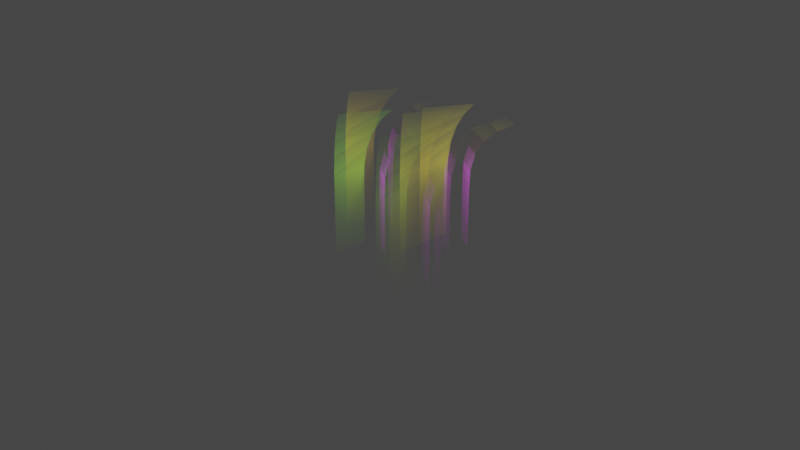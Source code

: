 # Source: grassland.blend  (saved by Blender 2.80.75; exported with 4.5.12 LTS)
import bpy
from mathutils import Matrix  # noqa: F401  (used for matrix-valued properties, if any)

bpy.ops.wm.read_factory_settings(use_empty=True)
scene = bpy.context.scene
scene.name = 'Scene'

# ---- collections
col_collection = bpy.data.collections.new('Collection'); scene.collection.children.link(col_collection)

# ---- images (referenced by path relative to the original .blend; pixels are not part of the script)
import os
ASSET_DIR = os.environ.get("B2B_ASSET_DIR", "")  # directory of the original .blend (textures are referenced by path, not embedded)
HERE = os.path.dirname(os.path.abspath(__file__))  # packed textures are extracted next to this script under _unpacked/

def load_image(name, relpath, width, height, colorspace="sRGB"):
    """Load a texture the original file referenced (path relative to the .blend, or extracted next to this script)."""
    p = next((c for c in (os.path.join(HERE, relpath), os.path.join(ASSET_DIR, relpath)) if relpath and os.path.exists(c)), "")
    if p:
        img = bpy.data.images.load(p, check_existing=True)
        img.name = name
    else:  # same state as the original file: an image datablock whose file is absent (Cycles renders it pink)
        img = bpy.data.images.new(name, width, height)
        img.source = "FILE"
        img.filepath = "//" + (relpath or name)
    img.colorspace_settings.name = colorspace
    return img
img_foliage01_mask_jpg = load_image('Foliage01_mask.jpg', 'assets/silk/New folder/Foliage01_mask.jpg', 1024, 1024, 'sRGB')
img_foliage01_nrm_jpg = load_image('Foliage01_nrm.jpg', 'assets/silk/New folder/Foliage01_nrm.jpg', 1024, 1024, 'sRGB')
img_foliage01_rgh_jpg = load_image('Foliage01_rgh.jpg', 'assets/silk/New folder/Foliage01_rgh.jpg', 1024, 1024, 'sRGB')
img_foliage01_col_jpg = load_image('Foliage01_col.jpg', 'assets/silk/New folder/Foliage01_col.jpg', 1024, 1024, 'sRGB')

# ---- materials (node trees are filled in below, after node groups)
mat_foliage01_col = bpy.data.materials.new('Foliage01_col')
mat_foliage01_col.surface_render_method = 'BLENDED'
mat_foliage01_col.blend_method = 'BLEND'
mat_foliage01_col.use_raytrace_refraction = True
mat_foliage01_col.use_screen_refraction = True
mat_foliage01_col.use_sss_translucency = True
mat_foliage01_col.thickness_mode = 'SLAB'
mat_foliage01_col.use_thickness_from_shadow = True

# ---- material node trees
mat_foliage01_col.use_nodes = True; mat_foliage01_col.node_tree.nodes.clear()
_N = mat_foliage01_col.node_tree.nodes; _L = mat_foliage01_col.node_tree.links
n0 = _N.new('ShaderNodeTexImage'); n0.name = 'Image Texture.001'; n0.location = (-316, 653)
n0.image = img_foliage01_mask_jpg
n0.extension = 'CLIP'
n1 = _N.new('ShaderNodeBsdfTransparent'); n1.name = 'Transparent BSDF'; n1.location = (-227, 393)
n2 = _N.new('ShaderNodeBsdfPrincipled'); n2.name = 'Principled BSDF'; n2.location = (-247, 307)
n2.distribution = 'GGX'
n2.subsurface_method = 'BURLEY'
n2.inputs[3].default_value = 1.45
n2.inputs[27].default_value = (0.0, 0.0, 0.0, 1.0)
n2.inputs[28].default_value = 1.0
n3 = _N.new('ShaderNodeAddShader'); n3.name = 'Add Shader'; n3.location = (226, 302)
n4 = _N.new('ShaderNodeOutputMaterial'); n4.name = 'Material Output'; n4.location = (575, 420)
n5 = _N.new('ShaderNodeMixShader'); n5.name = 'Mix Shader'; n5.location = (394, 397)
n6 = _N.new('ShaderNodeBsdfTranslucent'); n6.name = 'Translucent BSDF'; n6.location = (218, 86)
n7 = _N.new('ShaderNodeHueSaturation'); n7.name = 'Hue Saturation Value'; n7.location = (32, 138)
n7.inputs[0].default_value = 0.48
n8 = _N.new('ShaderNodeObjectInfo'); n8.name = 'Object Info'; n8.location = (-1117, 658)
n9 = _N.new('ShaderNodeTexImage'); n9.name = 'Image Texture.003'; n9.location = (-961, -191)
n9.image = img_foliage01_nrm_jpg
n9.extension = 'CLIP'
n10 = _N.new('ShaderNodeNormalMap'); n10.name = 'Normal Map'; n10.location = (-628, -189)
n10.inputs[0].default_value = 0.2
n11 = _N.new('ShaderNodeTexImage'); n11.name = 'Image Texture.002'; n11.location = (-860, 82)
n11.image = img_foliage01_rgh_jpg
n11.extension = 'CLIP'
n12 = _N.new('ShaderNodeTexImage'); n12.name = 'Image Texture'; n12.location = (-1152, 388)
n12.image = img_foliage01_col_jpg
n12.extension = 'CLIP'
n13 = _N.new('ShaderNodeValToRGB'); n13.name = 'ColorRamp'; n13.location = (-943, 744)
while len(n13.color_ramp.elements) > 1: n13.color_ramp.elements.remove(n13.color_ramp.elements[-1])
n13.color_ramp.elements[0].position = 0.0; n13.color_ramp.elements[0].color = (0.3437, 0.2979, 0.03539, 1.0)
_e = n13.color_ramp.elements.new(0.1564); _e.color = (0.4876, 0.5007, 0.01522, 1.0)
_e = n13.color_ramp.elements.new(0.3462); _e.color = (0.07424, 0.3133, 0.01573, 1.0)
_e = n13.color_ramp.elements.new(0.553); _e.color = (0.25, 0.2415, 0.01931, 1.0)
_e = n13.color_ramp.elements.new(0.7515); _e.color = (0.5, 0.2781, 0.01447, 1.0)
_e = n13.color_ramp.elements.new(1.0); _e.color = (0.0, 0.2576, 0.006888, 1.0)
n14 = _N.new('ShaderNodeMix'); n14.name = 'Mix'; n14.location = (-453, 402)
n14.data_type = 'RGBA'
n14.blend_type = 'HUE'
n14.clamp_result = True
n14.inputs[0].default_value = 1.0
_L.new(n1.outputs[0], n5.inputs[1])
_L.new(n5.outputs[0], n4.inputs[0])
_L.new(n12.outputs[0], n14.inputs[6])
_L.new(n0.outputs[0], n5.inputs[0])
_L.new(n11.outputs[0], n2.inputs[2])
_L.new(n9.outputs[0], n10.inputs[1])
_L.new(n10.outputs[0], n2.inputs[5])
_L.new(n3.outputs[0], n5.inputs[2])
_L.new(n6.outputs[0], n3.inputs[1])
_L.new(n12.outputs[0], n7.inputs[4])
_L.new(n7.outputs[0], n6.inputs[0])
_L.new(n8.outputs[5], n13.inputs[0])
_L.new(n14.outputs[2], n2.inputs[0])
_L.new(n13.outputs[0], n14.inputs[7])
_L.new(n2.outputs[0], n3.inputs[0])
n4.is_active_output = True

# ---- world
world_world = bpy.data.worlds.new('World'); scene.world = world_world
world_world.use_nodes = True; world_world.node_tree.nodes.clear()
_N = world_world.node_tree.nodes; _L = world_world.node_tree.links
n0 = _N.new('ShaderNodeOutputWorld'); n0.name = 'World Output'; n0.location = (300, 300)
n1 = _N.new('ShaderNodeBackground'); n1.name = 'Background'; n1.location = (10, 300)
n1.inputs[0].default_value = (0.05088, 0.05088, 0.05088, 1.0)
_L.new(n1.outputs[0], n0.inputs[0])
n0.is_active_output = True
world_world.color = (0.05088, 0.05088, 0.05088)
world_world.use_sun_shadow = False
world_world.sun_shadow_jitter_overblur = 0.0

# ---- cameras
cam_camera = bpy.data.cameras.new('Camera')
cam_camera.clip_end = 100.0
cam_camera.ortho_scale = 7.314

# ---- lights
light_light = bpy.data.lights.new('Light', 'SUN')
light_light.transmission_factor = 0.0
light_light.angle = 0.1993
light_light.energy = 7.0
light_light.shadow_soft_size = 0.1
light_light.shadow_cascade_max_distance = 1000.0

# ---- meshes
me_foliage01_col_016 = bpy.data.meshes.new('Foliage01_col.016')
me_foliage01_col_016.from_pydata([(-0.05765, 0.00079, 0.397), (-0.05765, 0.8724, 0.397), (0.0653, 0.00079, 0.397), (0.0653, 0.8724, 0.397)], [], [(0, 2, 3, 1)])
_uv = me_foliage01_col_016.uv_layers.new(name='UVMap')
_uv.uv.foreach_set('vector', [0.0, 0.07762, 0.1229, 0.07762, 0.1229, 0.9492, 0.0, 0.9492])
me_foliage01_col_016.materials.append(mat_foliage01_col)
me_foliage01_col_016.use_remesh_preserve_volume = False
me_foliage01_col_016.use_remesh_preserve_attributes = False
me_foliage01_col_016.use_mirror_vertex_groups = False
me_foliage01_col_016.update()
me_foliage01_col_042 = bpy.data.meshes.new('Foliage01_col.042')
me_foliage01_col_042.from_pydata([(-0.0005565, 0.00079, 0.2256), (0.1582, 0.6738, 0.07843), (0.1858, 0.00079, 0.2388), (0.4014, 0.6738, 0.2188), (0.00189, 0.4335, 0.2233), (0.1891, 0.4335, 0.2385), (-0.0005565, 0.2187, 0.2256), (0.1858, 0.2187, 0.2388), (0.2539, 0.5917, 0.2325), (0.0496, 0.5917, 0.1791), (0.1858, 0.3276, 0.2388), (-0.0005565, 0.3276, 0.2256), (0.01813, 0.5222, 0.2083), (0.2112, 0.5222, 0.2365), (0.3173, 0.6423, 0.2266), (0.09629, 0.6423, 0.1358), (-0.0005565, 0.1097, 0.2256), (0.1858, 0.1097, 0.2388), (0.2235, -0.002304, 0.3122), (0.3878, 0.6707, 0.4532), (0.162, -0.002304, 0.4187), (0.3263, 0.6707, 0.5597), (0.226, 0.4304, 0.3144), (0.1645, 0.4304, 0.4209), (0.2235, 0.2156, 0.3122), (0.162, 0.2156, 0.4187), (0.2139, 0.5887, 0.4632), (0.2754, 0.5887, 0.3568), (0.162, 0.3245, 0.4187), (0.2235, 0.3245, 0.3122), (0.2428, 0.5191, 0.3288), (0.1813, 0.5191, 0.4353), (0.2622, 0.6392, 0.5047), (0.3237, 0.6392, 0.3982), (0.2235, 0.1066, 0.3122), (0.162, 0.1066, 0.4187)], [], [(15, 14, 3, 1), (11, 10, 5, 4), (16, 17, 7, 6), (12, 13, 8, 9), (6, 7, 10, 11), (4, 5, 13, 12), (9, 8, 14, 15), (0, 2, 17, 16), (33, 32, 21, 19), (29, 28, 23, 22), (34, 35, 25, 24), (30, 31, 26, 27), (24, 25, 28, 29), (22, 23, 31, 30), (27, 26, 32, 33), (18, 20, 35, 34)])
_uv = me_foliage01_col_042.uv_layers.new(name='UVMap')
_uv.uv.foreach_set('vector', [0.3922, 0.8402, 0.5151, 0.8402, 0.5151, 0.9492, 0.3922, 0.9492, 0.3922, 0.4045, 0.5151, 0.4045, 0.5151, 0.5134, 0.3922, 0.5134, 0.3922, 0.1866, 0.5151, 0.1866, 0.5151, 0.2955, 0.3922, 0.2955, 0.3922, 0.6224, 0.5151, 0.6224, 0.5151, 0.7313, 0.3922, 0.7313, 0.3922, 0.2955, 0.5151, 0.2955, 0.5151, 0.4045, 0.3922, 0.4045, 0.3922, 0.5134, 0.5151, 0.5134, 0.5151, 0.6224, 0.3922, 0.6224, 0.3922, 0.7313, 0.5151, 0.7313, 0.5151, 0.8402, 0.3922, 0.8402, 0.3922, 0.07762, 0.5151, 0.07762, 0.5151, 0.1866, 0.3922, 0.1866, 0.3922, 0.8402, 0.5151, 0.8402, 0.5151, 0.9492, 0.3922, 0.9492, 0.3922, 0.4045, 0.5151, 0.4045, 0.5151, 0.5134, 0.3922, 0.5134, 0.3922, 0.1866, 0.5151, 0.1866, 0.5151, 0.2955, 0.3922, 0.2955, 0.3922, 0.6224, 0.5151, 0.6224, 0.5151, 0.7313, 0.3922, 0.7313, 0.3922, 0.2955, 0.5151, 0.2955, 0.5151, 0.4045, 0.3922, 0.4045, 0.3922, 0.5134, 0.5151, 0.5134, 0.5151, 0.6224, 0.3922, 0.6224, 0.3922, 0.7313, 0.5151, 0.7313, 0.5151, 0.8402, 0.3922, 0.8402, 0.3922, 0.07762, 0.5151, 0.07762, 0.5151, 0.1866, 0.3922, 0.1866])
me_foliage01_col_042.materials.append(mat_foliage01_col)
me_foliage01_col_042.use_remesh_preserve_volume = False
me_foliage01_col_042.use_remesh_preserve_attributes = False
me_foliage01_col_042.use_mirror_vertex_groups = False
me_foliage01_col_042.update()
me_foliage01_col_000 = bpy.data.meshes.new('Foliage01_col.000')
me_foliage01_col_000.from_pydata([(-0.0005565, 0.00079, 0.2256), (0.1582, 0.6738, 0.07843), (0.1858, 0.00079, 0.2388), (0.4014, 0.6738, 0.2188), (0.00189, 0.4335, 0.2233), (0.1891, 0.4335, 0.2385), (-0.0005565, 0.2187, 0.2256), (0.1858, 0.2187, 0.2388), (0.2539, 0.5917, 0.2325), (0.0496, 0.5917, 0.1791), (0.1858, 0.3276, 0.2388), (-0.0005565, 0.3276, 0.2256), (0.01813, 0.5222, 0.2083), (0.2112, 0.5222, 0.2365), (0.3173, 0.6423, 0.2266), (0.09629, 0.6423, 0.1358), (-0.0005565, 0.1097, 0.2256), (0.1858, 0.1097, 0.2388), (0.2235, -0.002304, 0.3122), (0.3878, 0.6707, 0.4532), (0.162, -0.002304, 0.4187), (0.3263, 0.6707, 0.5597), (0.226, 0.4304, 0.3144), (0.1645, 0.4304, 0.4209), (0.2235, 0.2156, 0.3122), (0.162, 0.2156, 0.4187), (0.2139, 0.5887, 0.4632), (0.2754, 0.5887, 0.3568), (0.162, 0.3245, 0.4187), (0.2235, 0.3245, 0.3122), (0.2428, 0.5191, 0.3288), (0.1813, 0.5191, 0.4353), (0.2622, 0.6392, 0.5047), (0.3237, 0.6392, 0.3982), (0.2235, 0.1066, 0.3122), (0.162, 0.1066, 0.4187)], [], [(15, 14, 3, 1), (11, 10, 5, 4), (16, 17, 7, 6), (12, 13, 8, 9), (6, 7, 10, 11), (4, 5, 13, 12), (9, 8, 14, 15), (0, 2, 17, 16), (33, 32, 21, 19), (29, 28, 23, 22), (34, 35, 25, 24), (30, 31, 26, 27), (24, 25, 28, 29), (22, 23, 31, 30), (27, 26, 32, 33), (18, 20, 35, 34)])
_uv = me_foliage01_col_000.uv_layers.new(name='UVMap')
_uv.uv.foreach_set('vector', [0.1783, 0.8402, 0.3012, 0.8402, 0.3012, 0.9492, 0.1783, 0.9492, 0.1783, 0.4045, 0.3012, 0.4045, 0.3012, 0.5134, 0.1783, 0.5134, 0.1783, 0.1866, 0.3012, 0.1866, 0.3012, 0.2955, 0.1783, 0.2955, 0.1783, 0.6224, 0.3012, 0.6224, 0.3012, 0.7313, 0.1783, 0.7313, 0.1783, 0.2955, 0.3012, 0.2955, 0.3012, 0.4045, 0.1783, 0.4045, 0.1783, 0.5134, 0.3012, 0.5134, 0.3012, 0.6224, 0.1783, 0.6224, 0.1783, 0.7313, 0.3012, 0.7313, 0.3012, 0.8402, 0.1783, 0.8402, 0.1783, 0.07762, 0.3012, 0.07762, 0.3012, 0.1866, 0.1783, 0.1866, 0.1783, 0.8402, 0.3012, 0.8402, 0.3012, 0.9492, 0.1783, 0.9492, 0.1783, 0.4045, 0.3012, 0.4045, 0.3012, 0.5134, 0.1783, 0.5134, 0.1783, 0.1866, 0.3012, 0.1866, 0.3012, 0.2955, 0.1783, 0.2955, 0.1783, 0.6224, 0.3012, 0.6224, 0.3012, 0.7313, 0.1783, 0.7313, 0.1783, 0.2955, 0.3012, 0.2955, 0.3012, 0.4045, 0.1783, 0.4045, 0.1783, 0.5134, 0.3012, 0.5134, 0.3012, 0.6224, 0.1783, 0.6224, 0.1783, 0.7313, 0.3012, 0.7313, 0.3012, 0.8402, 0.1783, 0.8402, 0.1783, 0.07762, 0.3012, 0.07762, 0.3012, 0.1866, 0.1783, 0.1866])
me_foliage01_col_000.materials.append(mat_foliage01_col)
me_foliage01_col_000.use_remesh_preserve_volume = False
me_foliage01_col_000.use_remesh_preserve_attributes = False
me_foliage01_col_000.use_mirror_vertex_groups = False
me_foliage01_col_000.update()
me_foliage01_col_001 = bpy.data.meshes.new('Foliage01_col.001')
me_foliage01_col_001.from_pydata([(-0.0005565, 0.00079, 0.2256), (0.1582, 0.6738, 0.07843), (0.1858, 0.00079, 0.2388), (0.4014, 0.6738, 0.2188), (0.00189, 0.4335, 0.2233), (0.1891, 0.4335, 0.2385), (-0.0005565, 0.2187, 0.2256), (0.1858, 0.2187, 0.2388), (0.2539, 0.5917, 0.2325), (0.0496, 0.5917, 0.1791), (0.1858, 0.3276, 0.2388), (-0.0005565, 0.3276, 0.2256), (0.01813, 0.5222, 0.2083), (0.2112, 0.5222, 0.2365), (0.3173, 0.6423, 0.2266), (0.09629, 0.6423, 0.1358), (-0.0005565, 0.1097, 0.2256), (0.1858, 0.1097, 0.2388), (0.2235, -0.002304, 0.3122), (0.3878, 0.6707, 0.4532), (0.162, -0.002304, 0.4187), (0.3263, 0.6707, 0.5597), (0.226, 0.4304, 0.3144), (0.1645, 0.4304, 0.4209), (0.2235, 0.2156, 0.3122), (0.162, 0.2156, 0.4187), (0.2139, 0.5887, 0.4632), (0.2754, 0.5887, 0.3568), (0.162, 0.3245, 0.4187), (0.2235, 0.3245, 0.3122), (0.2428, 0.5191, 0.3288), (0.1813, 0.5191, 0.4353), (0.2622, 0.6392, 0.5047), (0.3237, 0.6392, 0.3982), (0.2235, 0.1066, 0.3122), (0.162, 0.1066, 0.4187)], [], [(15, 14, 3, 1), (11, 10, 5, 4), (16, 17, 7, 6), (12, 13, 8, 9), (6, 7, 10, 11), (4, 5, 13, 12), (9, 8, 14, 15), (0, 2, 17, 16), (33, 32, 21, 19), (29, 28, 23, 22), (34, 35, 25, 24), (30, 31, 26, 27), (24, 25, 28, 29), (22, 23, 31, 30), (27, 26, 32, 33), (18, 20, 35, 34)])
_uv = me_foliage01_col_001.uv_layers.new(name='UVMap')
_uv.uv.foreach_set('vector', [0.3922, 0.8402, 0.5151, 0.8402, 0.5151, 0.9492, 0.3922, 0.9492, 0.3922, 0.4045, 0.5151, 0.4045, 0.5151, 0.5134, 0.3922, 0.5134, 0.3922, 0.1866, 0.5151, 0.1866, 0.5151, 0.2955, 0.3922, 0.2955, 0.3922, 0.6224, 0.5151, 0.6224, 0.5151, 0.7313, 0.3922, 0.7313, 0.3922, 0.2955, 0.5151, 0.2955, 0.5151, 0.4045, 0.3922, 0.4045, 0.3922, 0.5134, 0.5151, 0.5134, 0.5151, 0.6224, 0.3922, 0.6224, 0.3922, 0.7313, 0.5151, 0.7313, 0.5151, 0.8402, 0.3922, 0.8402, 0.3922, 0.07762, 0.5151, 0.07762, 0.5151, 0.1866, 0.3922, 0.1866, 0.3922, 0.8402, 0.5151, 0.8402, 0.5151, 0.9492, 0.3922, 0.9492, 0.3922, 0.4045, 0.5151, 0.4045, 0.5151, 0.5134, 0.3922, 0.5134, 0.3922, 0.1866, 0.5151, 0.1866, 0.5151, 0.2955, 0.3922, 0.2955, 0.3922, 0.6224, 0.5151, 0.6224, 0.5151, 0.7313, 0.3922, 0.7313, 0.3922, 0.2955, 0.5151, 0.2955, 0.5151, 0.4045, 0.3922, 0.4045, 0.3922, 0.5134, 0.5151, 0.5134, 0.5151, 0.6224, 0.3922, 0.6224, 0.3922, 0.7313, 0.5151, 0.7313, 0.5151, 0.8402, 0.3922, 0.8402, 0.3922, 0.07762, 0.5151, 0.07762, 0.5151, 0.1866, 0.3922, 0.1866])
me_foliage01_col_001.materials.append(mat_foliage01_col)
me_foliage01_col_001.use_remesh_preserve_volume = False
me_foliage01_col_001.use_remesh_preserve_attributes = False
me_foliage01_col_001.use_mirror_vertex_groups = False
me_foliage01_col_001.update()
me_foliage01_col_002 = bpy.data.meshes.new('Foliage01_col.002')
me_foliage01_col_002.from_pydata([(-0.0005565, 0.00079, 0.2256), (0.1582, 0.6738, 0.07843), (0.1858, 0.00079, 0.2388), (0.4014, 0.6738, 0.2188), (0.00189, 0.4335, 0.2233), (0.1891, 0.4335, 0.2385), (-0.0005565, 0.2187, 0.2256), (0.1858, 0.2187, 0.2388), (0.2539, 0.5917, 0.2325), (0.0496, 0.5917, 0.1791), (0.1858, 0.3276, 0.2388), (-0.0005565, 0.3276, 0.2256), (0.01813, 0.5222, 0.2083), (0.2112, 0.5222, 0.2365), (0.3173, 0.6423, 0.2266), (0.09629, 0.6423, 0.1358), (-0.0005565, 0.1097, 0.2256), (0.1858, 0.1097, 0.2388), (0.2235, -0.002304, 0.3122), (0.3878, 0.6707, 0.4532), (0.162, -0.002304, 0.4187), (0.3263, 0.6707, 0.5597), (0.226, 0.4304, 0.3144), (0.1645, 0.4304, 0.4209), (0.2235, 0.2156, 0.3122), (0.162, 0.2156, 0.4187), (0.2139, 0.5887, 0.4632), (0.2754, 0.5887, 0.3568), (0.162, 0.3245, 0.4187), (0.2235, 0.3245, 0.3122), (0.2428, 0.5191, 0.3288), (0.1813, 0.5191, 0.4353), (0.2622, 0.6392, 0.5047), (0.3237, 0.6392, 0.3982), (0.2235, 0.1066, 0.3122), (0.162, 0.1066, 0.4187)], [], [(15, 14, 3, 1), (11, 10, 5, 4), (16, 17, 7, 6), (12, 13, 8, 9), (6, 7, 10, 11), (4, 5, 13, 12), (9, 8, 14, 15), (0, 2, 17, 16), (33, 32, 21, 19), (29, 28, 23, 22), (34, 35, 25, 24), (30, 31, 26, 27), (24, 25, 28, 29), (22, 23, 31, 30), (27, 26, 32, 33), (18, 20, 35, 34)])
_uv = me_foliage01_col_002.uv_layers.new(name='UVMap')
_uv.uv.foreach_set('vector', [0.6046, 0.8402, 0.7275, 0.8402, 0.7275, 0.9492, 0.6046, 0.9492, 0.6046, 0.4045, 0.7275, 0.4045, 0.7275, 0.5134, 0.6046, 0.5134, 0.6046, 0.1866, 0.7275, 0.1866, 0.7275, 0.2955, 0.6046, 0.2955, 0.6046, 0.6224, 0.7275, 0.6224, 0.7275, 0.7313, 0.6046, 0.7313, 0.6046, 0.2955, 0.7275, 0.2955, 0.7275, 0.4045, 0.6046, 0.4045, 0.6046, 0.5134, 0.7275, 0.5134, 0.7275, 0.6224, 0.6046, 0.6224, 0.6046, 0.7313, 0.7275, 0.7313, 0.7275, 0.8402, 0.6046, 0.8402, 0.6046, 0.07762, 0.7275, 0.07762, 0.7275, 0.1866, 0.6046, 0.1866, 0.6046, 0.8402, 0.7275, 0.8402, 0.7275, 0.9492, 0.6046, 0.9492, 0.6046, 0.4045, 0.7275, 0.4045, 0.7275, 0.5134, 0.6046, 0.5134, 0.6046, 0.1866, 0.7275, 0.1866, 0.7275, 0.2955, 0.6046, 0.2955, 0.6046, 0.6224, 0.7275, 0.6224, 0.7275, 0.7313, 0.6046, 0.7313, 0.6046, 0.2955, 0.7275, 0.2955, 0.7275, 0.4045, 0.6046, 0.4045, 0.6046, 0.5134, 0.7275, 0.5134, 0.7275, 0.6224, 0.6046, 0.6224, 0.6046, 0.7313, 0.7275, 0.7313, 0.7275, 0.8402, 0.6046, 0.8402, 0.6046, 0.07762, 0.7275, 0.07762, 0.7275, 0.1866, 0.6046, 0.1866])
me_foliage01_col_002.materials.append(mat_foliage01_col)
me_foliage01_col_002.use_remesh_preserve_volume = False
me_foliage01_col_002.use_remesh_preserve_attributes = False
me_foliage01_col_002.use_mirror_vertex_groups = False
me_foliage01_col_002.update()
me_foliage01_col_003 = bpy.data.meshes.new('Foliage01_col.003')
me_foliage01_col_003.from_pydata([(-0.0005565, 0.00079, 0.2256), (0.1582, 0.6738, 0.07843), (0.1858, 0.00079, 0.2388), (0.4014, 0.6738, 0.2188), (0.00189, 0.4335, 0.2233), (0.1891, 0.4335, 0.2385), (-0.0005565, 0.2187, 0.2256), (0.1858, 0.2187, 0.2388), (0.2539, 0.5917, 0.2325), (0.0496, 0.5917, 0.1791), (0.1858, 0.3276, 0.2388), (-0.0005565, 0.3276, 0.2256), (0.01813, 0.5222, 0.2083), (0.2112, 0.5222, 0.2365), (0.3173, 0.6423, 0.2266), (0.09629, 0.6423, 0.1358), (-0.0005565, 0.1097, 0.2256), (0.1858, 0.1097, 0.2388), (0.2235, -0.002304, 0.3122), (0.3878, 0.6707, 0.4532), (0.162, -0.002304, 0.4187), (0.3263, 0.6707, 0.5597), (0.226, 0.4304, 0.3144), (0.1645, 0.4304, 0.4209), (0.2235, 0.2156, 0.3122), (0.162, 0.2156, 0.4187), (0.2139, 0.5887, 0.4632), (0.2754, 0.5887, 0.3568), (0.162, 0.3245, 0.4187), (0.2235, 0.3245, 0.3122), (0.2428, 0.5191, 0.3288), (0.1813, 0.5191, 0.4353), (0.2622, 0.6392, 0.5047), (0.3237, 0.6392, 0.3982), (0.2235, 0.1066, 0.3122), (0.162, 0.1066, 0.4187)], [], [(15, 14, 3, 1), (11, 10, 5, 4), (16, 17, 7, 6), (12, 13, 8, 9), (6, 7, 10, 11), (4, 5, 13, 12), (9, 8, 14, 15), (0, 2, 17, 16), (33, 32, 21, 19), (29, 28, 23, 22), (34, 35, 25, 24), (30, 31, 26, 27), (24, 25, 28, 29), (22, 23, 31, 30), (27, 26, 32, 33), (18, 20, 35, 34)])
_uv = me_foliage01_col_003.uv_layers.new(name='UVMap')
_uv.uv.foreach_set('vector', [0.6046, 0.8402, 0.7275, 0.8402, 0.7275, 0.9492, 0.6046, 0.9492, 0.6046, 0.4045, 0.7275, 0.4045, 0.7275, 0.5134, 0.6046, 0.5134, 0.6046, 0.1866, 0.7275, 0.1866, 0.7275, 0.2955, 0.6046, 0.2955, 0.6046, 0.6224, 0.7275, 0.6224, 0.7275, 0.7313, 0.6046, 0.7313, 0.6046, 0.2955, 0.7275, 0.2955, 0.7275, 0.4045, 0.6046, 0.4045, 0.6046, 0.5134, 0.7275, 0.5134, 0.7275, 0.6224, 0.6046, 0.6224, 0.6046, 0.7313, 0.7275, 0.7313, 0.7275, 0.8402, 0.6046, 0.8402, 0.6046, 0.07762, 0.7275, 0.07762, 0.7275, 0.1866, 0.6046, 0.1866, 0.6046, 0.8402, 0.7275, 0.8402, 0.7275, 0.9492, 0.6046, 0.9492, 0.6046, 0.4045, 0.7275, 0.4045, 0.7275, 0.5134, 0.6046, 0.5134, 0.6046, 0.1866, 0.7275, 0.1866, 0.7275, 0.2955, 0.6046, 0.2955, 0.6046, 0.6224, 0.7275, 0.6224, 0.7275, 0.7313, 0.6046, 0.7313, 0.6046, 0.2955, 0.7275, 0.2955, 0.7275, 0.4045, 0.6046, 0.4045, 0.6046, 0.5134, 0.7275, 0.5134, 0.7275, 0.6224, 0.6046, 0.6224, 0.6046, 0.7313, 0.7275, 0.7313, 0.7275, 0.8402, 0.6046, 0.8402, 0.6046, 0.07762, 0.7275, 0.07762, 0.7275, 0.1866, 0.6046, 0.1866])
me_foliage01_col_003.materials.append(mat_foliage01_col)
me_foliage01_col_003.use_remesh_preserve_volume = False
me_foliage01_col_003.use_remesh_preserve_attributes = False
me_foliage01_col_003.use_mirror_vertex_groups = False
me_foliage01_col_003.update()
me_foliage01_col_004 = bpy.data.meshes.new('Foliage01_col.004')
me_foliage01_col_004.from_pydata([(-0.0005565, 0.00079, 0.2256), (0.1582, 0.6738, 0.07843), (0.1858, 0.00079, 0.2388), (0.4014, 0.6738, 0.2188), (0.00189, 0.4335, 0.2233), (0.1891, 0.4335, 0.2385), (-0.0005565, 0.2187, 0.2256), (0.1858, 0.2187, 0.2388), (0.2539, 0.5917, 0.2325), (0.0496, 0.5917, 0.1791), (0.1858, 0.3276, 0.2388), (-0.0005565, 0.3276, 0.2256), (0.01813, 0.5222, 0.2083), (0.2112, 0.5222, 0.2365), (0.3173, 0.6423, 0.2266), (0.09629, 0.6423, 0.1358), (-0.0005565, 0.1097, 0.2256), (0.1858, 0.1097, 0.2388), (0.2235, -0.002304, 0.3122), (0.3878, 0.6707, 0.4532), (0.162, -0.002304, 0.4187), (0.3263, 0.6707, 0.5597), (0.226, 0.4304, 0.3144), (0.1645, 0.4304, 0.4209), (0.2235, 0.2156, 0.3122), (0.162, 0.2156, 0.4187), (0.2139, 0.5887, 0.4632), (0.2754, 0.5887, 0.3568), (0.162, 0.3245, 0.4187), (0.2235, 0.3245, 0.3122), (0.2428, 0.5191, 0.3288), (0.1813, 0.5191, 0.4353), (0.2622, 0.6392, 0.5047), (0.3237, 0.6392, 0.3982), (0.2235, 0.1066, 0.3122), (0.162, 0.1066, 0.4187)], [], [(15, 14, 3, 1), (11, 10, 5, 4), (16, 17, 7, 6), (12, 13, 8, 9), (6, 7, 10, 11), (4, 5, 13, 12), (9, 8, 14, 15), (0, 2, 17, 16), (33, 32, 21, 19), (29, 28, 23, 22), (34, 35, 25, 24), (30, 31, 26, 27), (24, 25, 28, 29), (22, 23, 31, 30), (27, 26, 32, 33), (18, 20, 35, 34)])
_uv = me_foliage01_col_004.uv_layers.new(name='UVMap')
_uv.uv.foreach_set('vector', [0.8402, 0.8402, 0.9632, 0.8402, 0.9632, 0.9492, 0.8402, 0.9492, 0.8402, 0.4045, 0.9632, 0.4045, 0.9632, 0.5134, 0.8402, 0.5134, 0.8402, 0.1866, 0.9632, 0.1866, 0.9632, 0.2955, 0.8402, 0.2955, 0.8402, 0.6224, 0.9632, 0.6224, 0.9632, 0.7313, 0.8402, 0.7313, 0.8402, 0.2955, 0.9632, 0.2955, 0.9632, 0.4045, 0.8402, 0.4045, 0.8402, 0.5134, 0.9632, 0.5134, 0.9632, 0.6224, 0.8402, 0.6224, 0.8402, 0.7313, 0.9632, 0.7313, 0.9632, 0.8402, 0.8402, 0.8402, 0.8402, 0.07762, 0.9632, 0.07762, 0.9632, 0.1866, 0.8402, 0.1866, 0.8402, 0.8402, 0.9632, 0.8402, 0.9632, 0.9492, 0.8402, 0.9492, 0.8402, 0.4045, 0.9632, 0.4045, 0.9632, 0.5134, 0.8402, 0.5134, 0.8402, 0.1866, 0.9632, 0.1866, 0.9632, 0.2955, 0.8402, 0.2955, 0.8402, 0.6224, 0.9632, 0.6224, 0.9632, 0.7313, 0.8402, 0.7313, 0.8402, 0.2955, 0.9632, 0.2955, 0.9632, 0.4045, 0.8402, 0.4045, 0.8402, 0.5134, 0.9632, 0.5134, 0.9632, 0.6224, 0.8402, 0.6224, 0.8402, 0.7313, 0.9632, 0.7313, 0.9632, 0.8402, 0.8402, 0.8402, 0.8402, 0.07762, 0.9632, 0.07762, 0.9632, 0.1866, 0.8402, 0.1866])
me_foliage01_col_004.materials.append(mat_foliage01_col)
me_foliage01_col_004.use_remesh_preserve_volume = False
me_foliage01_col_004.use_remesh_preserve_attributes = False
me_foliage01_col_004.use_mirror_vertex_groups = False
me_foliage01_col_004.update()

# ---- objects
ob_light = bpy.data.objects.new('Light', light_light)
ob_camera = bpy.data.objects.new('Camera', cam_camera)
ob_foliage01_col_016 = bpy.data.objects.new('Foliage01_col.016', me_foliage01_col_016)
ob_foliage01_col_025 = bpy.data.objects.new('Foliage01_col.025', me_foliage01_col_042)
ob_foliage01_col_000 = bpy.data.objects.new('Foliage01_col.000', me_foliage01_col_000)
ob_foliage01_col_001 = bpy.data.objects.new('Foliage01_col.001', me_foliage01_col_001)
ob_foliage01_col_002 = bpy.data.objects.new('Foliage01_col.002', me_foliage01_col_002)
ob_foliage01_col_003 = bpy.data.objects.new('Foliage01_col.003', me_foliage01_col_003)
ob_foliage01_col_004 = bpy.data.objects.new('Foliage01_col.004', me_foliage01_col_004)

# ---- transforms, parenting, visibility, modifiers, constraints
ob_light.location = (4.076, 1.005, 5.904)
ob_light.rotation_euler = (0.6503, 0.05522, 1.866)
ob_light.lock_rotations_4d = False
ob_light.empty_display_type = 'ARROWS'
ob_light.color = (0.0, 0.0, 0.0, 0.0)
ob_light.lineart.crease_threshold = 0.0
ob_camera.location = (7.359, -6.926, 4.958)
ob_camera.rotation_euler = (1.109, 0.0, 0.8149)
ob_camera.lock_rotations_4d = False
ob_camera.empty_display_type = 'ARROWS'
ob_camera.color = (0.0, 0.0, 0.0, 0.0)
ob_camera.display_type = 'WIRE'
ob_camera.lineart.crease_threshold = 0.0
ob_foliage01_col_016.location = (8.048, -60.49, -0.7194)
ob_foliage01_col_016.rotation_euler = (1.571, 0.0, 1.571)
ob_foliage01_col_016.scale = (2.01, 2.01, 2.01)
ob_foliage01_col_016.lineart.crease_threshold = 0.0
ob_foliage01_col_025.location = (-0.9492, -0.4259, -0.4165)
ob_foliage01_col_025.rotation_euler = (1.571, 0.0, 1.571)
ob_foliage01_col_025.scale = (2.01, 2.01, 2.01)
ob_foliage01_col_025.lineart.crease_threshold = 0.0
ob_foliage01_col_000.location = (-0.08276, -0.6525, -0.3412)
ob_foliage01_col_000.rotation_euler = (1.571, 0.0, 1.571)
ob_foliage01_col_000.scale = (2.01, 2.01, 2.01)
ob_foliage01_col_000.lineart.crease_threshold = 0.0
ob_foliage01_col_001.location = (-0.4997, 0.3322, -0.4236)
ob_foliage01_col_001.rotation_euler = (1.571, 0.0, 1.571)
ob_foliage01_col_001.scale = (2.01, 2.01, 2.01)
ob_foliage01_col_001.lineart.crease_threshold = 0.0
ob_foliage01_col_002.location = (-0.4769, 0.0328, -0.3983)
ob_foliage01_col_002.rotation_euler = (1.571, 0.0, 1.571)
ob_foliage01_col_002.scale = (2.01, 2.01, 2.01)
ob_foliage01_col_002.lineart.crease_threshold = 0.0
ob_foliage01_col_003.location = (-1.427, 0.1359, -0.4406)
ob_foliage01_col_003.rotation_euler = (1.571, 0.0, 1.571)
ob_foliage01_col_003.scale = (2.01, 2.01, 2.01)
ob_foliage01_col_003.lineart.crease_threshold = 0.0
ob_foliage01_col_004.location = (-0.1804, -0.3821, -0.6402)
ob_foliage01_col_004.rotation_euler = (1.571, 0.0, 1.571)
ob_foliage01_col_004.scale = (2.01, 2.01, 2.01)
ob_foliage01_col_004.lineart.crease_threshold = 0.0

# ---- collection membership
col_collection.objects.link(ob_light)
col_collection.objects.link(ob_camera)
col_collection.objects.link(ob_foliage01_col_016)
col_collection.objects.link(ob_foliage01_col_025)
col_collection.objects.link(ob_foliage01_col_000)
col_collection.objects.link(ob_foliage01_col_001)
col_collection.objects.link(ob_foliage01_col_002)
col_collection.objects.link(ob_foliage01_col_003)
col_collection.objects.link(ob_foliage01_col_004)

# ---- scene / render settings (as saved in the file)
scene.camera = ob_camera
scene.frame_start = 1; scene.frame_end = 250; scene.frame_set(89)
scene.render.engine = 'BLENDER_EEVEE_NEXT'
scene.cycles.use_denoising = False
scene.cycles.samples = 128
scene.cycles.sampling_pattern = 'TABULATED_SOBOL'
scene.cycles.use_adaptive_sampling = False
scene.cycles.use_light_tree = False
scene.view_settings.view_transform = 'Filmic'
bpy.context.view_layer.update()
